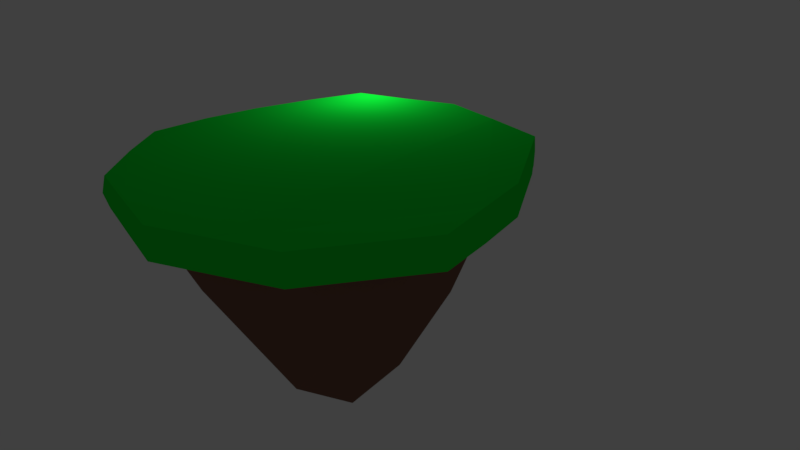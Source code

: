 # Source: Island.blend  (saved by Blender 2.79.0; exported with 4.5.12 LTS)
import bpy
from mathutils import Matrix  # noqa: F401  (used for matrix-valued properties, if any)

bpy.ops.wm.read_factory_settings(use_empty=True)
scene = bpy.context.scene
scene.name = 'Scene'

# ---- collections
col_collection_1 = bpy.data.collections.new('Collection 1'); scene.collection.children.link(col_collection_1)

# ---- materials (node trees are filled in below, after node groups)
mat_top = bpy.data.materials.new('Top')
mat_top.alpha_threshold = 0.0
mat_top.use_transparent_shadow = False
mat_top.diffuse_color = (0.2086, 0.1046, 0.07227, 1.0)
mat_top.roughness = 0.5
mat_ground = bpy.data.materials.new('Ground')
mat_ground.alpha_threshold = 0.0
mat_ground.use_transparent_shadow = False
mat_ground.diffuse_color = (0.003963, 0.8, 0.03808, 1.0)
mat_ground.roughness = 0.5

# ---- material node trees

# ---- world
world_world = bpy.data.worlds.new('World'); scene.world = world_world
world_world.color = (0.05088, 0.05088, 0.05088)
world_world.use_sun_shadow = False
world_world.sun_shadow_jitter_overblur = 0.0
world_world.cycles.sampling_method = 'MANUAL'

# ---- cameras
cam_camera = bpy.data.cameras.new('Camera')
cam_camera.clip_end = 100.0
cam_camera.lens = 35.0
cam_camera.sensor_width = 32.0
cam_camera.sensor_height = 18.0
cam_camera.ortho_scale = 7.314
cam_camera.dof.focus_distance = 0.0
cam_camera.dof.aperture_fstop = 128.0

# ---- lights
light_lamp = bpy.data.lights.new('Lamp', 'POINT')
light_lamp.transmission_factor = 0.0
light_lamp.cutoff_distance = 30.0
light_lamp.energy = 100.0
light_lamp.shadow_buffer_clip_start = 1.001
light_lamp.shadow_soft_size = 0.1
light_lamp.shadow_maximum_resolution = 0.006
light_lamp.use_absolute_resolution = True

# ---- meshes
me_cone_001 = bpy.data.meshes.new('Cone.001')
me_cone_001.from_pydata([(-0.9511, -0.309, -1.0), (-8.742e-08, -1.0, -1.0), (-0.9511, 0.309, -1.0), (0.703, 0.9386, -1.191), (0.597, 0.809, -1.012), (-0.5878, -0.809, -1.0), (0.8534, 0.1545, -0.6786), (0.9609, -0.309, -1.013), (-0.5878, 0.809, -1.0), (-0.7133, -0.1545, -0.5), (-1.091, 0.3635, -1.18), (0.3251, -0.4045, -0.03968), (-0.5539, 0.4505, -0.5005), (0.01423, -1.149, -1.177), (0.5078, 0.5994, -0.6443), (-0.4862, -0.5443, -0.5), (-0.4746, 7.414e-09, -0.0008759), (0.4415, 0.4045, -0.1804), (-0.1051, 0.4523, -0.04671), (-0.1458, -0.4523, -0.00144), (0.03762, -0.7142, -0.5012), (0.6232, -1.964e-08, -0.1833), (0.8871, 0.2795, -1.035), (0.5324, -0.7318, -1.001), (-1.084, -0.3516, -1.177), (0.001353, 0.9045, -1.002), (0.1304, 0.01879, 0.4914), (-0.04275, 0.7261, -0.5363), (0.6039, -0.4505, -0.5651), (-1.086, -0.3528, -0.9954), (0.01566, -1.148, -0.9991), (-1.082, 0.3622, -0.9988), (0.7044, 0.9389, -1.013), (-0.6636, -0.9291, -0.9976), (1.125, -0.3511, -1.014), (-0.6641, 0.9408, -0.997), (1.042, 0.3296, -1.037), (0.63, -0.839, -0.9999), (0.01707, 1.054, -0.9971), (-0.6657, -0.9314, -1.178), (1.129, -0.3536, -1.194), (-0.6647, 0.9398, -1.178), (1.039, 0.3281, -1.218), (0.6286, -0.8395, -1.178), (0.01576, 1.049, -1.179), (0.8791, -0.5994, -1.189), (1.08, -0.01186, -1.205), (-0.3281, -1.047, -1.183), (-0.8771, 0.6529, -1.18), (-0.8728, 0.6511, -0.9985), (-0.3229, -1.04, -0.9979), (1.092, -0.0096, -1.022), (0.878, -0.5958, -1.006), (0.3229, -0.9936, -0.9995), (0.01494, -1.148, -1.088), (0.6308, -0.8445, -1.088), (-1.108, 0.3678, -1.08), (0.8734, 0.6343, -1.026), (-0.6767, 0.9548, -1.086), (1.066, 0.3388, -1.126), (0.3615, 0.9976, -1.005), (1.146, -0.3595, -1.097), (-1.086, 0.00557, -0.9974), (-0.6768, -0.9514, -1.083), (-1.108, -0.3607, -1.086), (-0.3245, 1.004, -0.9964), (0.01465, 1.076, -1.089), (-0.8743, -0.6429, -0.9967), (0.7063, 0.9423, -1.101), (0.3256, -1.001, -1.183), (0.8729, 0.6347, -1.207), (0.3596, 0.9951, -1.186), (-1.084, 0.005132, -1.178), (-0.3241, 0.9937, -1.178), (-0.8772, -0.6418, -1.179), (0.3639, 1.024, -1.099), (-0.891, -0.6494, -1.087), (1.109, -0.007177, -1.122), (0.8965, 0.648, -1.119), (-0.3277, 1.016, -1.096), (-0.8924, 0.667, -1.087), (-1.109, 0.004717, -1.094), (0.8977, -0.62, -1.098), (0.3351, -1.018, -1.086), (-0.3332, -1.064, -1.087)], [], [(15, 16, 9), (26, 21, 17), (22, 4, 14), (14, 17, 21), (25, 8, 27), (19, 26, 16), (12, 8, 2), (25, 27, 14), (19, 15, 20), (22, 6, 7), (18, 16, 26), (26, 19, 11), (23, 20, 1), (20, 5, 1), (25, 14, 4), (28, 7, 6), (23, 7, 28), (27, 8, 12), (19, 16, 15), (28, 21, 11), (22, 14, 6), (12, 9, 16), (14, 18, 17), (18, 27, 12), (20, 11, 19), (28, 6, 21), (20, 15, 5), (15, 9, 0), (15, 0, 5), (14, 27, 18), (23, 28, 20), (14, 21, 6), (20, 28, 11), (21, 26, 11), (12, 2, 9), (18, 12, 16), (8, 25, 38, 65, 35), (1, 5, 33, 50, 30), (0, 2, 31, 62, 29), (25, 4, 32, 60, 38), (5, 0, 29, 67, 33), (4, 22, 36, 57, 32), (2, 8, 35, 49, 31), (23, 1, 30, 53, 37), (7, 23, 37, 52, 34), (22, 7, 34, 51, 36), (26, 17, 18), (9, 2, 0), (84, 63, 39, 47), (83, 54, 13, 69), (82, 55, 43, 45), (81, 56, 10, 72), (80, 58, 41, 48), (79, 66, 44, 73), (78, 59, 42, 70), (77, 61, 40, 46), (76, 64, 24, 74), (75, 68, 3, 71), (43, 69, 13, 47, 39, 74, 24, 72, 10, 48, 41, 73, 44, 71, 3, 70, 42, 46, 40, 45), (66, 75, 71, 44), (38, 60, 75, 66), (60, 32, 68, 75), (63, 76, 74, 39), (33, 67, 76, 63), (67, 29, 64, 76), (59, 77, 46, 42), (36, 51, 77, 59), (51, 34, 61, 77), (68, 78, 70, 3), (32, 57, 78, 68), (57, 36, 59, 78), (58, 79, 73, 41), (35, 65, 79, 58), (65, 38, 66, 79), (56, 80, 48, 10), (31, 49, 80, 56), (49, 35, 58, 80), (64, 81, 72, 24), (29, 62, 81, 64), (62, 31, 56, 81), (61, 82, 45, 40), (34, 52, 82, 61), (52, 37, 55, 82), (55, 83, 69, 43), (37, 53, 83, 55), (53, 30, 54, 83), (54, 84, 47, 13), (30, 50, 84, 54), (50, 33, 63, 84)])
me_cone_001.polygons.foreach_set('material_index', [0, 0, 0, 0, 0, 0, 0, 0, 0, 0, 0, 0, 0, 0, 0, 0, 0, 0, 0, 0, 0, 0, 0, 0, 0, 0, 0, 0, 0, 0, 0, 0, 0, 0, 0, 0, 0, 0, 0, 0, 0, 0, 0, 0, 0, 0, 0, 0, 1, 1, 1, 1, 1, 1, 1, 1, 1, 1, 1, 1, 1, 1, 1, 1, 1, 1, 1, 1, 1, 1, 1, 1, 1, 1, 1, 1, 1, 1, 1, 1, 1, 1, 1, 1, 1, 1, 1, 1, 1])
me_cone_001.materials.append(mat_top)
me_cone_001.materials.append(mat_ground)
me_cone_001.use_remesh_preserve_volume = False
me_cone_001.use_remesh_preserve_attributes = False
me_cone_001.use_mirror_vertex_groups = False
me_cone_001.update()

# ---- objects
ob_cone = bpy.data.objects.new('Cone', me_cone_001)
ob_lamp = bpy.data.objects.new('Lamp', light_lamp)
ob_camera = bpy.data.objects.new('Camera', cam_camera)

# ---- transforms, parenting, visibility, modifiers, constraints
ob_cone.location = (0.0, 0.0, 0.0)
ob_cone.rotation_euler = (3.142, -0.0, 0.0)
ob_cone.scale = (3.676, 3.676, 3.676)
ob_cone.lineart.crease_threshold = 0.0
ob_lamp.location = (4.076, 1.005, 5.904)
ob_lamp.rotation_euler = (0.6503, 0.05522, 1.866)
ob_lamp.lock_rotations_4d = False
ob_lamp.empty_display_type = 'ARROWS'
ob_lamp.color = (0.0, 0.0, 0.0, 0.0)
ob_lamp.lineart.crease_threshold = 0.0
ob_camera.location = (-14.19, -7.884, 10.2)
ob_camera.rotation_euler = (1.144, 0.01271, -1.156)
ob_camera.lock_rotations_4d = False
ob_camera.empty_display_type = 'ARROWS'
ob_camera.color = (0.0, 0.0, 0.0, 0.0)
ob_camera.display_type = 'WIRE'
ob_camera.lineart.crease_threshold = 0.0

# ---- collection membership
col_collection_1.objects.link(ob_cone)
col_collection_1.objects.link(ob_lamp)
col_collection_1.objects.link(ob_camera)

# ---- scene / render settings (as saved in the file)
scene.camera = ob_camera
scene.frame_start = 1; scene.frame_end = 250; scene.frame_set(1)
scene.render.engine = 'BLENDER_EEVEE_NEXT'
scene.render.resolution_percentage = 50
scene.render.dither_intensity = 0.0
scene.cycles.use_denoising = False
scene.cycles.samples = 128
scene.cycles.sampling_pattern = 'TABULATED_SOBOL'
scene.cycles.use_adaptive_sampling = False
scene.cycles.use_light_tree = False
scene.cycles.blur_glossy = 0.0
scene.cycles.sample_clamp_indirect = 0.0
scene.view_settings.view_transform = 'Standard'
bpy.context.view_layer.update()

